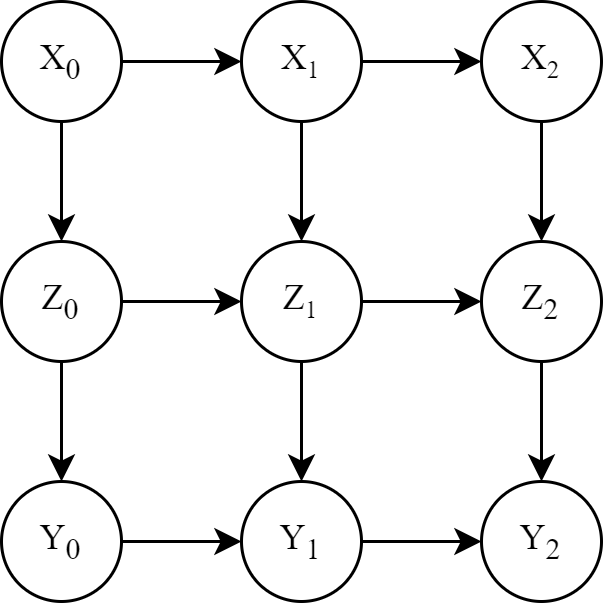

The diagram above was exported from draw.io. Its source (the exported page's mxGraphModel, read from the mxfile embedded in the PNG):
<mxGraphModel dx="2072" dy="1057" grid="1" gridSize="10" guides="1" tooltips="1" connect="1" arrows="1" fold="1" page="1" pageScale="1" pageWidth="1169" pageHeight="827" math="0" shadow="0">
  <root>
    <mxCell id="0" />
    <mxCell id="1" parent="0" />
    <mxCell id="afa9XeTTt6apuXpqyMkC-57" style="edgeStyle=orthogonalEdgeStyle;rounded=0;orthogonalLoop=1;jettySize=auto;html=1;entryX=0;entryY=0.5;entryDx=0;entryDy=0;fontFamily=Times New Roman;fontSize=19;" parent="1" edge="1">
      <mxGeometry relative="1" as="geometry">
        <mxPoint x="690" y="650" as="sourcePoint" />
      </mxGeometry>
    </mxCell>
    <mxCell id="afa9XeTTt6apuXpqyMkC-58" style="edgeStyle=orthogonalEdgeStyle;rounded=0;orthogonalLoop=1;jettySize=auto;html=1;exitX=1;exitY=0.5;exitDx=0;exitDy=0;fontFamily=Times New Roman;fontSize=19;" parent="1" edge="1">
      <mxGeometry relative="1" as="geometry">
        <mxPoint x="770" y="650" as="sourcePoint" />
      </mxGeometry>
    </mxCell>
    <mxCell id="XBBG8q-HIDOY04DPMHgR-1" style="edgeStyle=orthogonalEdgeStyle;rounded=0;orthogonalLoop=1;jettySize=auto;html=1;exitX=1;exitY=0.5;exitDx=0;exitDy=0;fontFamily=Times New Roman;fontSize=19;" parent="1" source="XBBG8q-HIDOY04DPMHgR-3" target="XBBG8q-HIDOY04DPMHgR-6" edge="1">
      <mxGeometry relative="1" as="geometry" />
    </mxCell>
    <mxCell id="XBBG8q-HIDOY04DPMHgR-2" style="edgeStyle=orthogonalEdgeStyle;rounded=0;orthogonalLoop=1;jettySize=auto;html=1;entryX=0.5;entryY=0;entryDx=0;entryDy=0;fontFamily=Times New Roman;fontSize=19;" parent="1" source="XBBG8q-HIDOY04DPMHgR-3" target="XBBG8q-HIDOY04DPMHgR-11" edge="1">
      <mxGeometry relative="1" as="geometry" />
    </mxCell>
    <mxCell id="XBBG8q-HIDOY04DPMHgR-3" value="&lt;font face=&quot;Times New Roman&quot;&gt;X&lt;sub&gt;0&lt;/sub&gt;&lt;/font&gt;" style="ellipse;whiteSpace=wrap;html=1;aspect=fixed;fillColor=none;" parent="1" vertex="1">
      <mxGeometry x="200" y="270" width="40" height="40" as="geometry" />
    </mxCell>
    <mxCell id="XBBG8q-HIDOY04DPMHgR-4" style="edgeStyle=orthogonalEdgeStyle;rounded=0;orthogonalLoop=1;jettySize=auto;html=1;exitX=1;exitY=0.5;exitDx=0;exitDy=0;entryX=0;entryY=0.5;entryDx=0;entryDy=0;fontFamily=Times New Roman;fontSize=19;" parent="1" source="XBBG8q-HIDOY04DPMHgR-6" target="XBBG8q-HIDOY04DPMHgR-8" edge="1">
      <mxGeometry relative="1" as="geometry" />
    </mxCell>
    <mxCell id="XBBG8q-HIDOY04DPMHgR-5" style="edgeStyle=orthogonalEdgeStyle;rounded=0;orthogonalLoop=1;jettySize=auto;html=1;entryX=0.5;entryY=0;entryDx=0;entryDy=0;fontFamily=Times New Roman;fontSize=19;" parent="1" source="XBBG8q-HIDOY04DPMHgR-6" target="XBBG8q-HIDOY04DPMHgR-14" edge="1">
      <mxGeometry relative="1" as="geometry" />
    </mxCell>
    <mxCell id="XBBG8q-HIDOY04DPMHgR-6" value="&lt;font face=&quot;Times New Roman&quot;&gt;X&lt;span style=&quot;font-size: 10px;&quot;&gt;&lt;sub&gt;1&lt;/sub&gt;&lt;/span&gt;&lt;/font&gt;" style="ellipse;whiteSpace=wrap;html=1;aspect=fixed;fillColor=none;" parent="1" vertex="1">
      <mxGeometry x="280" y="270" width="40" height="40" as="geometry" />
    </mxCell>
    <mxCell id="XBBG8q-HIDOY04DPMHgR-7" style="edgeStyle=orthogonalEdgeStyle;rounded=0;orthogonalLoop=1;jettySize=auto;html=1;exitX=0.5;exitY=1;exitDx=0;exitDy=0;entryX=0.5;entryY=0;entryDx=0;entryDy=0;fontFamily=Times New Roman;fontSize=19;" parent="1" source="XBBG8q-HIDOY04DPMHgR-8" target="XBBG8q-HIDOY04DPMHgR-16" edge="1">
      <mxGeometry relative="1" as="geometry" />
    </mxCell>
    <mxCell id="XBBG8q-HIDOY04DPMHgR-8" value="&lt;font face=&quot;Times New Roman&quot;&gt;X&lt;span style=&quot;font-size: 10px;&quot;&gt;&lt;sub&gt;2&lt;/sub&gt;&lt;/span&gt;&lt;/font&gt;" style="ellipse;whiteSpace=wrap;html=1;aspect=fixed;fillColor=none;" parent="1" vertex="1">
      <mxGeometry x="360" y="270" width="40" height="40" as="geometry" />
    </mxCell>
    <mxCell id="XBBG8q-HIDOY04DPMHgR-9" style="edgeStyle=orthogonalEdgeStyle;rounded=0;orthogonalLoop=1;jettySize=auto;html=1;entryX=0;entryY=0.5;entryDx=0;entryDy=0;fontFamily=Times New Roman;fontSize=19;" parent="1" source="XBBG8q-HIDOY04DPMHgR-11" target="XBBG8q-HIDOY04DPMHgR-14" edge="1">
      <mxGeometry relative="1" as="geometry" />
    </mxCell>
    <mxCell id="XBBG8q-HIDOY04DPMHgR-10" style="edgeStyle=orthogonalEdgeStyle;rounded=0;orthogonalLoop=1;jettySize=auto;html=1;exitX=0.5;exitY=1;exitDx=0;exitDy=0;entryX=0.5;entryY=0;entryDx=0;entryDy=0;fontFamily=Times New Roman;fontSize=19;" parent="1" source="XBBG8q-HIDOY04DPMHgR-11" target="XBBG8q-HIDOY04DPMHgR-18" edge="1">
      <mxGeometry relative="1" as="geometry" />
    </mxCell>
    <mxCell id="XBBG8q-HIDOY04DPMHgR-11" value="&lt;span style=&quot;border-color: var(--border-color);&quot;&gt;&lt;span style=&quot;font-size: 12px;&quot;&gt;Z&lt;/span&gt;&lt;sub&gt;0&lt;/sub&gt;&lt;/span&gt;" style="ellipse;whiteSpace=wrap;html=1;aspect=fixed;fontFamily=Times New Roman;fillColor=none;" parent="1" vertex="1">
      <mxGeometry x="200" y="350" width="40" height="40" as="geometry" />
    </mxCell>
    <mxCell id="XBBG8q-HIDOY04DPMHgR-12" style="edgeStyle=orthogonalEdgeStyle;rounded=0;orthogonalLoop=1;jettySize=auto;html=1;exitX=1;exitY=0.5;exitDx=0;exitDy=0;fontFamily=Times New Roman;fontSize=19;" parent="1" source="XBBG8q-HIDOY04DPMHgR-14" target="XBBG8q-HIDOY04DPMHgR-16" edge="1">
      <mxGeometry relative="1" as="geometry" />
    </mxCell>
    <mxCell id="XBBG8q-HIDOY04DPMHgR-13" style="edgeStyle=orthogonalEdgeStyle;rounded=0;orthogonalLoop=1;jettySize=auto;html=1;exitX=0.5;exitY=1;exitDx=0;exitDy=0;entryX=0.5;entryY=0;entryDx=0;entryDy=0;fontFamily=Times New Roman;fontSize=19;" parent="1" source="XBBG8q-HIDOY04DPMHgR-14" target="XBBG8q-HIDOY04DPMHgR-20" edge="1">
      <mxGeometry relative="1" as="geometry" />
    </mxCell>
    <mxCell id="XBBG8q-HIDOY04DPMHgR-14" value="Z&lt;span style=&quot;font-size: 10px;&quot;&gt;&lt;sub&gt;1&lt;/sub&gt;&lt;/span&gt;" style="ellipse;whiteSpace=wrap;html=1;aspect=fixed;fontFamily=Times New Roman;fillColor=none;" parent="1" vertex="1">
      <mxGeometry x="280" y="350" width="40" height="40" as="geometry" />
    </mxCell>
    <mxCell id="XBBG8q-HIDOY04DPMHgR-15" style="edgeStyle=orthogonalEdgeStyle;rounded=0;orthogonalLoop=1;jettySize=auto;html=1;exitX=0.5;exitY=1;exitDx=0;exitDy=0;entryX=0.5;entryY=0;entryDx=0;entryDy=0;fontFamily=Times New Roman;fontSize=19;" parent="1" source="XBBG8q-HIDOY04DPMHgR-16" target="XBBG8q-HIDOY04DPMHgR-21" edge="1">
      <mxGeometry relative="1" as="geometry" />
    </mxCell>
    <mxCell id="XBBG8q-HIDOY04DPMHgR-16" value="Z&lt;sub&gt;2&lt;/sub&gt;" style="ellipse;whiteSpace=wrap;html=1;aspect=fixed;fontFamily=Times New Roman;fillColor=none;" parent="1" vertex="1">
      <mxGeometry x="360" y="350" width="40" height="40" as="geometry" />
    </mxCell>
    <mxCell id="XBBG8q-HIDOY04DPMHgR-17" style="edgeStyle=orthogonalEdgeStyle;rounded=0;orthogonalLoop=1;jettySize=auto;html=1;exitX=1;exitY=0.5;exitDx=0;exitDy=0;entryX=0;entryY=0.5;entryDx=0;entryDy=0;fontFamily=Times New Roman;fontSize=19;" parent="1" source="XBBG8q-HIDOY04DPMHgR-18" target="XBBG8q-HIDOY04DPMHgR-20" edge="1">
      <mxGeometry relative="1" as="geometry" />
    </mxCell>
    <mxCell id="XBBG8q-HIDOY04DPMHgR-18" value="&lt;span style=&quot;border-color: var(--border-color);&quot;&gt;&lt;span style=&quot;font-size: 12px;&quot;&gt;Y&lt;/span&gt;&lt;sub&gt;0&lt;/sub&gt;&lt;/span&gt;" style="ellipse;whiteSpace=wrap;html=1;aspect=fixed;fontFamily=Times New Roman;fillColor=none;" parent="1" vertex="1">
      <mxGeometry x="200" y="430" width="40" height="40" as="geometry" />
    </mxCell>
    <mxCell id="XBBG8q-HIDOY04DPMHgR-19" style="edgeStyle=orthogonalEdgeStyle;rounded=0;orthogonalLoop=1;jettySize=auto;html=1;entryX=0;entryY=0.5;entryDx=0;entryDy=0;fontFamily=Times New Roman;fontSize=19;" parent="1" source="XBBG8q-HIDOY04DPMHgR-20" target="XBBG8q-HIDOY04DPMHgR-21" edge="1">
      <mxGeometry relative="1" as="geometry" />
    </mxCell>
    <mxCell id="XBBG8q-HIDOY04DPMHgR-20" value="Y&lt;sub&gt;1&lt;/sub&gt;" style="ellipse;whiteSpace=wrap;html=1;aspect=fixed;fontFamily=Times New Roman;fillColor=none;" parent="1" vertex="1">
      <mxGeometry x="280" y="430" width="40" height="40" as="geometry" />
    </mxCell>
    <mxCell id="XBBG8q-HIDOY04DPMHgR-21" value="Y&lt;sub&gt;2&lt;/sub&gt;" style="ellipse;whiteSpace=wrap;html=1;aspect=fixed;fontFamily=Times New Roman;fillColor=none;" parent="1" vertex="1">
      <mxGeometry x="360" y="430" width="40" height="40" as="geometry" />
    </mxCell>
    <mxCell id="XBBG8q-HIDOY04DPMHgR-22" style="edgeStyle=orthogonalEdgeStyle;rounded=0;orthogonalLoop=1;jettySize=auto;html=1;entryX=0;entryY=0.5;entryDx=0;entryDy=0;fontFamily=Times New Roman;fontSize=19;" parent="1" edge="1">
      <mxGeometry relative="1" as="geometry">
        <mxPoint x="850" y="840" as="sourcePoint" />
      </mxGeometry>
    </mxCell>
    <mxCell id="XBBG8q-HIDOY04DPMHgR-23" style="edgeStyle=orthogonalEdgeStyle;rounded=0;orthogonalLoop=1;jettySize=auto;html=1;exitX=1;exitY=0.5;exitDx=0;exitDy=0;fontFamily=Times New Roman;fontSize=19;" parent="1" edge="1">
      <mxGeometry relative="1" as="geometry">
        <mxPoint x="930" y="840" as="sourcePoint" />
      </mxGeometry>
    </mxCell>
  </root>
</mxGraphModel>